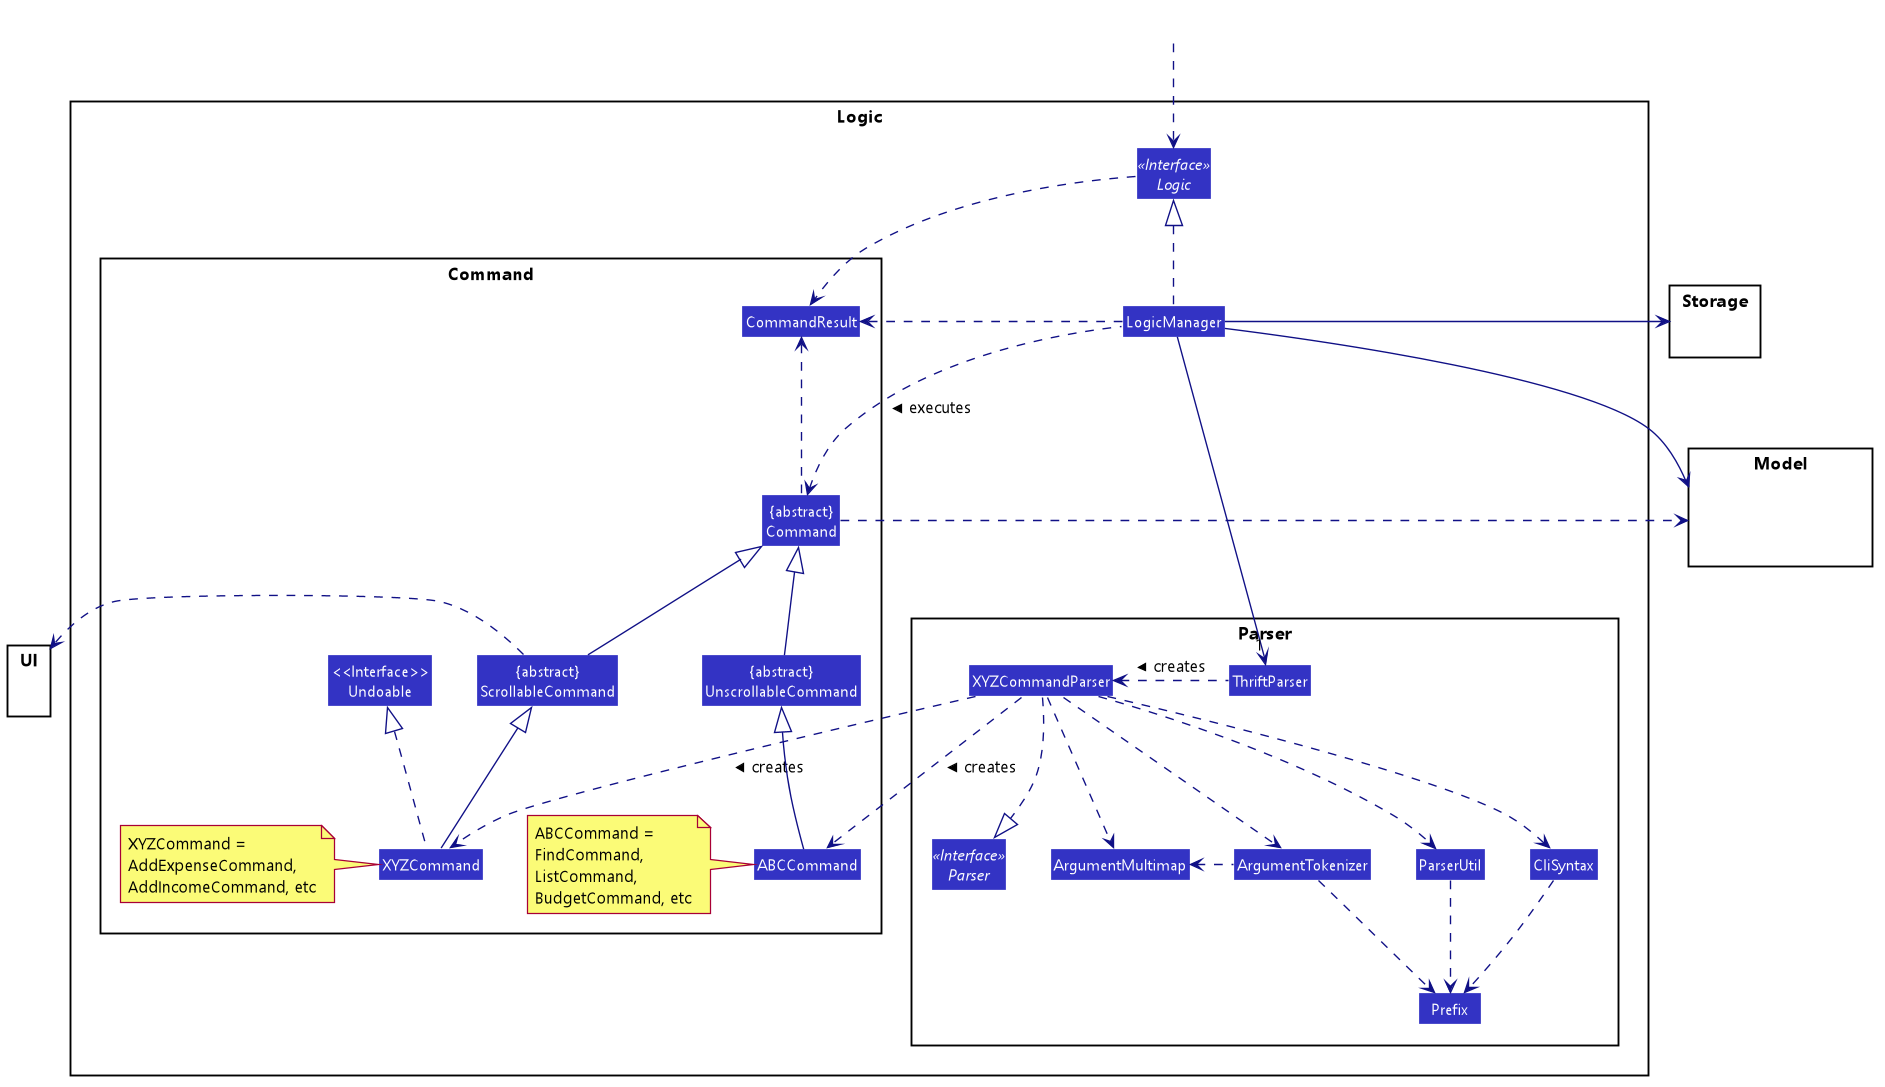

The diagram above was rendered by PlantUML. Its source (embedded in the PNG):
@startuml








skinparam BackgroundColor #FFFFFFF

skinparam Shadowing false

skinparam MinClassWidth 50
skinparam ParticipantPadding 10
skinparam DefaultTextAlignment center
skinparam packageStyle Rectangle

skinparam defaultFontName Segoe UI

skinparam Class {
    FontColor #FFFFFF
    BorderThickness 1
    BorderColor #FFFFFF
    StereotypeFontColor #FFFFFF
}

skinparam Actor {
    BorderColor #000000
    Color #000000
}

skinparam Sequence {
    MessageAlign center
    BoxFontSize 15
    BoxPadding 0
    BoxFontColor #FFFFFF
}

skinparam Participant {
    FontColor #FFFFFFF
    Padding 20
}


hide footbox
hide members
hide circle
skinparam arrowThickness 1.1
skinparam arrowColor #101086
skinparam classBackgroundColor #3333C4

package Logic {

package Parser {
Interface Parser <<Interface>>
Class ThriftParser
Class XYZCommandParser
Class CliSyntax
Class ParserUtil
Class ArgumentMultimap
Class ArgumentTokenizer
Class Prefix
}

package Command {
Class ABCCommand
note left: ABCCommand = \nFindCommand, \nListCommand, \nBudgetCommand, etc
Class XYZCommand
note left: XYZCommand = \nAddExpenseCommand, \nAddIncomeCommand, etc
Class CommandResult
Class "{abstract}\nCommand" as Command
class "<<Interface>>\nUndoable" as Undoable
Class "{abstract}\nScrollableCommand" as ScrollableCommand
Class "{abstract}\nUnscrollableCommand" as UnscrollableCommand
}

Interface Logic <<Interface>>
Class LogicManager
}

package Model{
Class HiddenModel #FFFFFF
}

package Storage{
Class HiddenModel #FFFFFF
}

package UI{
Class HiddenModel #FFFFFF
}

Class HiddenOutside #FFFFFF
HiddenOutside ..> Logic

LogicManager .up.|> Logic
LogicManager -->"1" ThriftParser
ThriftParser .left.> XYZCommandParser: creates >

XYZCommandParser ..> XYZCommand : creates >
XYZCommandParser ..> ABCCommand : creates >
XYZCommandParser ..|> Parser
XYZCommandParser ..> ArgumentMultimap
XYZCommandParser ..> ArgumentTokenizer
ArgumentTokenizer .left.> ArgumentMultimap
XYZCommandParser ..> CliSyntax
CliSyntax ..> Prefix
XYZCommandParser ..> ParserUtil
ParserUtil .down.> Prefix
ArgumentTokenizer .down.> Prefix
ScrollableCommand -up-|> Command
UnscrollableCommand -up-|> Command
XYZCommand .up.|> Undoable
XYZCommand -up-|> ScrollableCommand
ABCCommand -up-|>UnscrollableCommand
LogicManager .left.> Command : executes >

LogicManager --> Model
Command .right.> Model

ScrollableCommand ..> UI
LogicManager -right-> Storage

ScrollableCommand -[hidden]left- UI
ThriftParser -[hidden]up- Logic
Undoable -[hidden]right- ThriftParser
XYZCommand -[hidden]right- ParserUtil


Logic ..> CommandResult
LogicManager .down.> CommandResult
Command .up.> CommandResult
CommandResult -[hidden]-> Parser
@enduml